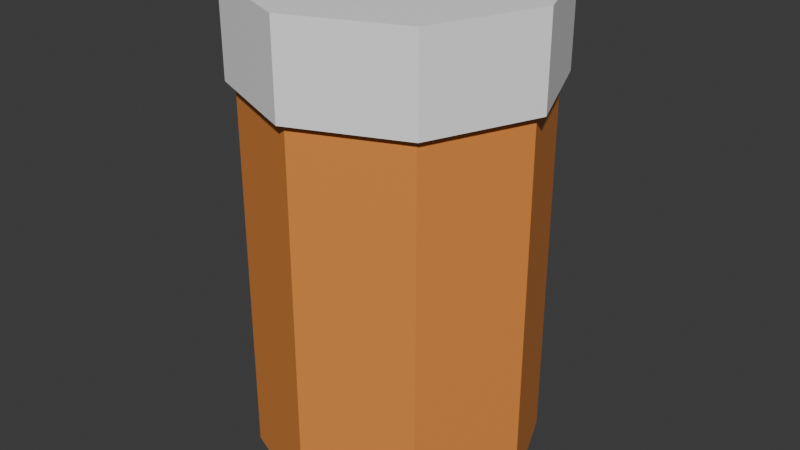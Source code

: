 # Source: mde-bottle.blend  (saved by Blender 4.1.24; exported with 4.5.12 LTS)
import bpy
from mathutils import Matrix  # noqa: F401  (used for matrix-valued properties, if any)

bpy.ops.wm.read_factory_settings(use_empty=True)
scene = bpy.context.scene
scene.name = 'Scene'

# ---- collections
col_collection = bpy.data.collections.new('Collection'); scene.collection.children.link(col_collection)

# ---- materials (node trees are filled in below, after node groups)
mat_bottom = bpy.data.materials.new('Bottom')
mat_bottom.use_transparent_shadow = False
mat_lid = bpy.data.materials.new('Lid')
mat_lid.use_transparent_shadow = False

# ---- material node trees
mat_bottom.use_nodes = True; mat_bottom.node_tree.nodes.clear()
_N = mat_bottom.node_tree.nodes; _L = mat_bottom.node_tree.links
n0 = _N.new('ShaderNodeBsdfPrincipled'); n0.name = 'Principled BSDF'; n0.location = (10, 300)
n0.inputs[0].default_value = (0.8003, 0.2768, 0.05752, 1.0)
n1 = _N.new('ShaderNodeOutputMaterial'); n1.name = 'Material Output'; n1.location = (300, 300)
_L.new(n0.outputs[0], n1.inputs[0])
n1.is_active_output = True
mat_lid.use_nodes = True; mat_lid.node_tree.nodes.clear()
_N = mat_lid.node_tree.nodes; _L = mat_lid.node_tree.links
n0 = _N.new('ShaderNodeBsdfPrincipled'); n0.name = 'Principled BSDF'; n0.location = (10, 300)
n0.inputs[0].default_value = (1.0, 1.0, 1.0, 1.0)
n1 = _N.new('ShaderNodeOutputMaterial'); n1.name = 'Material Output'; n1.location = (300, 300)
_L.new(n0.outputs[0], n1.inputs[0])
n1.is_active_output = True

# ---- world
world_world = bpy.data.worlds.new('World'); scene.world = world_world
world_world.use_nodes = True; world_world.node_tree.nodes.clear()
_N = world_world.node_tree.nodes; _L = world_world.node_tree.links
n0 = _N.new('ShaderNodeOutputWorld'); n0.name = 'World Output'; n0.location = (300, 300)
n1 = _N.new('ShaderNodeBackground'); n1.name = 'Background'; n1.location = (10, 300)
n1.inputs[0].default_value = (0.05088, 0.05088, 0.05088, 1.0)
_L.new(n1.outputs[0], n0.inputs[0])
n0.is_active_output = True
world_world.color = (0.05088, 0.05088, 0.05088)
world_world.use_sun_shadow = False
world_world.sun_shadow_jitter_overblur = 0.0

# ---- meshes
me_cylinder_001 = bpy.data.meshes.new('Cylinder.001')
me_cylinder_001.from_pydata([(0.0, 1.0, 0.0), (0.0, 1.0, 3.0), (0.7071, 0.7071, 0.0), (0.7071, 0.7071, 3.0), (1.0, 0.0, 0.0), (1.0, 0.0, 3.0), (0.7071, -0.7071, 0.0), (0.7071, -0.7071, 3.0), (0.0, -1.0, 0.0), (0.0, -1.0, 3.0), (-0.7071, -0.7071, 0.0), (-0.7071, -0.7071, 3.0), (-1.0, 0.0, 0.0), (-1.0, 0.0, 3.0), (-0.7071, 0.7071, 0.0), (-0.7071, 0.7071, 3.0)], [], [(0, 1, 3, 2), (2, 3, 5, 4), (4, 5, 7, 6), (6, 7, 9, 8), (8, 9, 11, 10), (10, 11, 13, 12), (3, 1, 15, 13, 11, 9, 7, 5), (12, 13, 15, 14), (14, 15, 1, 0), (0, 2, 4, 6, 8, 10, 12, 14)])
_uv = me_cylinder_001.uv_layers.new(name='UVMap')
_uv.uv.foreach_set('vector', [-4.563e-09, 0.574, 4.562e-08, 3.988e-15, 0.1464, 1.28e-08, 0.1464, 0.574, 0.1464, 0.574, 0.1464, 1.28e-08, 0.25, 2.186e-08, 0.25, 0.574, 0.25, 0.574, 0.25, -2.376e-08, 0.3964, -1.096e-08, 0.3964, 0.574, 0.3964, 0.574, 0.3964, -1.096e-08, 0.5, -1.908e-09, 0.5, 0.574, 0.5, 0.574, 0.5, -1.908e-09, 0.6464, 1.089e-08, 0.6464, 0.574, 0.6464, 0.574, 0.6464, 1.089e-08, 0.75, 1.995e-08, 0.75, 0.574, 0.3536, 0.6776, 0.3536, 0.824, 0.25, 0.9276, 0.1036, 0.9276, -2.58e-08, 0.824, -2.851e-08, 0.6776, 0.1036, 0.574, 0.25, 0.574, 0.75, 0.574, 0.75, -2.567e-08, 0.8964, -1.287e-08, 0.8964, 0.574, 0.8964, 0.574, 0.8964, -1.287e-08, 1.0, -3.816e-09, 1.0, 0.574, 0.7071, 0.824, 0.6036, 0.9276, 0.4571, 0.9276, 0.3536, 0.824, 0.3536, 0.6776, 0.4571, 0.574, 0.6036, 0.574, 0.7071, 0.6776])
me_cylinder_001.materials.append(mat_bottom)
me_cylinder_001.update()
me_cylinder_002 = bpy.data.meshes.new('Cylinder.002')
me_cylinder_002.from_pydata([(4.607e-10, 1.062, 2.684), (0.7508, 0.7508, 2.684), (4.607e-10, 1.062, 3.316), (-0.7508, 0.7508, 2.684), (-1.062, 0.0, 2.684), (-0.7508, 0.7508, 3.316), (-1.062, 0.0, 3.316), (-0.7508, -0.7508, 3.316), (4.607e-10, -1.062, 3.316), (-0.7508, -0.7508, 2.684), (4.607e-10, -1.062, 2.684), (0.7508, -0.7508, 2.684), (1.062, 0.0, 2.684), (0.7508, -0.7508, 3.316), (1.062, 0.0, 3.316), (0.7508, 0.7508, 3.316)], [], [(0, 1, 12, 11, 10, 9, 4, 3), (0, 2, 15, 1), (3, 5, 2, 0), (4, 6, 5, 3), (15, 2, 5, 6, 7, 8, 13, 14), (9, 7, 6, 4), (10, 8, 7, 9), (11, 13, 8, 10), (12, 14, 13, 11), (1, 15, 14, 12)])
_uv = me_cylinder_002.uv_layers.new(name='UVMap')
_uv.uv.foreach_set('vector', [0.5, 0.3536, 0.3536, 0.5, 0.1464, 0.5, 3.245e-09, 0.3536, 8.557e-09, 0.1464, 0.1464, -1.682e-08, 0.3536, -1.147e-08, 0.5, 0.1464, 0.6609, 0.1464, 0.5, 0.1464, 0.5, -7.82e-09, 0.6609, 4.329e-09, 0.6609, 0.3536, 0.5, 0.3536, 0.5, 0.1464, 0.6609, 0.1464, 0.6609, 0.5, 0.5, 0.5, 0.5, 0.3536, 0.6609, 0.3536, 0.5, 0.6464, 0.5, 0.8536, 0.3536, 1.0, 0.1464, 1.0, 1.65e-08, 0.8536, 2.19e-08, 0.6464, 0.1464, 0.5, 0.3536, 0.5, 0.8218, 0.1464, 0.6609, 0.1464, 0.6609, 4.329e-09, 0.8218, 1.648e-08, 0.8218, 0.3536, 0.6609, 0.3536, 0.6609, 0.1464, 0.8218, 0.1464, 0.8218, 0.5, 0.6609, 0.5, 0.6609, 0.3536, 0.8218, 0.3536, 0.8218, 0.6464, 0.6609, 0.6464, 0.6609, 0.5, 0.8218, 0.5, 0.8218, 0.8536, 0.6609, 0.8536, 0.6609, 0.6464, 0.8218, 0.6464])
me_cylinder_002.materials.append(mat_lid)
me_cylinder_002.update()

# ---- objects
ob_bottom = bpy.data.objects.new('bottom', me_cylinder_001)
ob_lid = bpy.data.objects.new('Lid', me_cylinder_002)

# ---- transforms, parenting, visibility, modifiers, constraints
ob_bottom.location = (0.0, 0.0, 0.0)
ob_lid.location = (0.0, 0.0, 0.0)

# ---- collection membership
col_collection.objects.link(ob_bottom)
col_collection.objects.link(ob_lid)

# ---- scene / render settings (as saved in the file)
scene.frame_start = 1; scene.frame_end = 250; scene.frame_set(1)
scene.render.engine = 'BLENDER_EEVEE_NEXT'
scene.cycles.sampling_pattern = 'TABULATED_SOBOL'
scene.eevee.ray_tracing_options.trace_max_roughness = 0.0
bpy.context.view_layer.update()

# ---- added for rendering (the .blend has no active camera and no usable light): camera, sun
cam_auto = bpy.data.cameras.new('AutoCamera')
cam_auto.lens = 50.0
cam_auto.sensor_width = 36.0
cam_auto.clip_end = 1000.0
ob_auto_camera = bpy.data.objects.new('AutoCamera', cam_auto)
scene.collection.objects.link(ob_auto_camera)
ob_auto_camera.location = (4.13917, -4.967, 4.9692)
ob_auto_camera.rotation_euler = (1.09748, -7.21219e-08, 0.694738)
scene.camera = ob_auto_camera
light_auto_sun = bpy.data.lights.new('AutoSun', 'SUN')
light_auto_sun.energy = 3.0
light_auto_sun.angle = 0.0523599
ob_auto_sun = bpy.data.objects.new('AutoSun', light_auto_sun)
scene.collection.objects.link(ob_auto_sun)
ob_auto_sun.rotation_euler = (0.872665, 0.174533, 0.523599)
bpy.context.view_layer.update()
